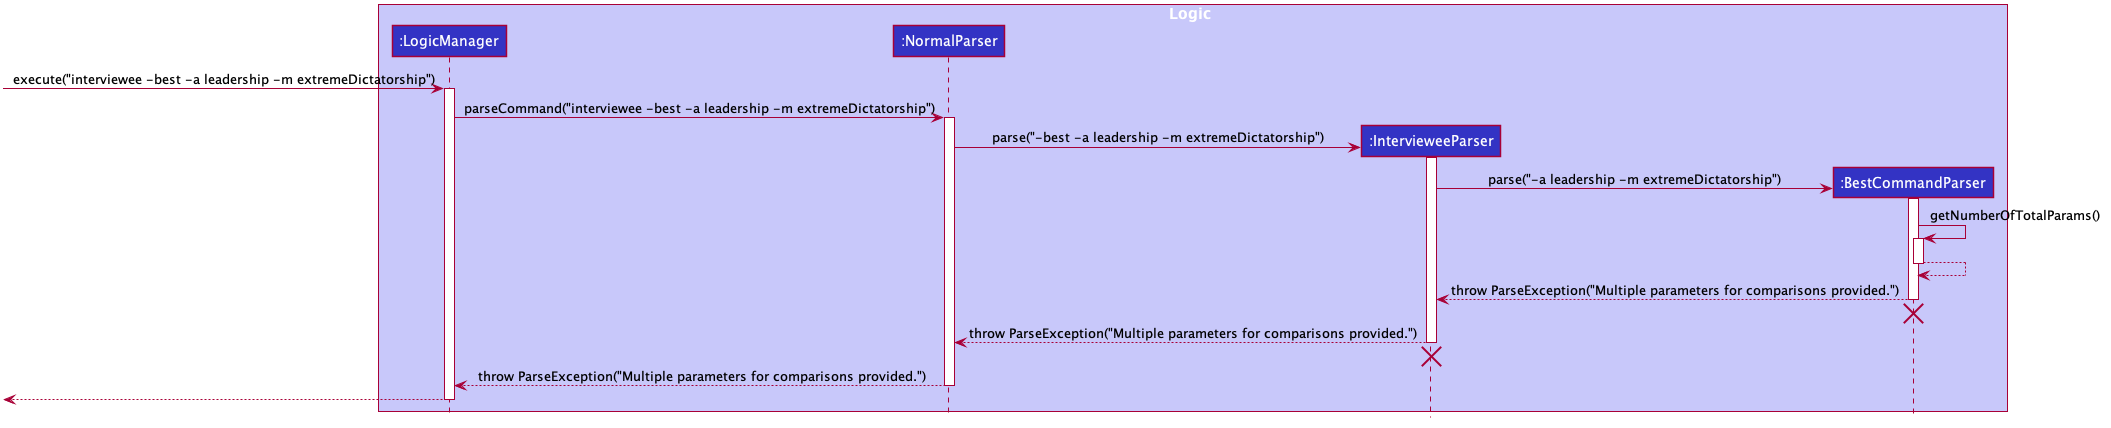

The diagram above was rendered by PlantUML. Its source (embedded in the PNG):
@startuml








skinparam BackgroundColor #FFFFFFF

skinparam Shadowing false

skinparam Class {
    FontColor #FFFFFF
    BorderThickness 1
    BorderColor #FFFFFF
    StereotypeFontColor #FFFFFF
    FontName Arial
}

skinparam Actor {
    BorderColor #000000
    Color #000000
    FontName Arial
}

skinparam Sequence {
    MessageAlign center
    BoxFontSize 15
    BoxPadding 0
    BoxFontColor #FFFFFF
    FontName Arial
}

skinparam Participant {
    FontColor #FFFFFFF
    Padding 20
}

skinparam MinClassWidth 50
skinparam ParticipantPadding 10
skinparam Shadowing false
skinparam DefaultTextAlignment center
skinparam packageStyle Rectangle

hide footbox
hide members
hide circle

box Logic #C8C8FA
participant ":LogicManager" as LogicManager #3333C4
participant ":NormalParser" as NormalParser #3333C4
participant ":IntervieweeParser" as IntervieweeParser #3333C4
participant ":BestCommandParser" as BestCommandParser #3333C4
end box

[-> LogicManager : execute("interviewee -best -a leadership -m extremeDictatorship")
activate LogicManager

LogicManager -> NormalParser : parseCommand("interviewee -best -a leadership -m extremeDictatorship")
activate NormalParser

create IntervieweeParser
NormalParser -> IntervieweeParser : parse("-best -a leadership -m extremeDictatorship")
activate IntervieweeParser

create BestCommandParser
IntervieweeParser -> BestCommandParser : parse("-a leadership -m extremeDictatorship")
activate BestCommandParser

BestCommandParser -> BestCommandParser : getNumberOfTotalParams()
activate BestCommandParser

BestCommandParser --> BestCommandParser
deactivate BestCommandParser

BestCommandParser --> IntervieweeParser : throw ParseException("Multiple parameters for comparisons provided.")
deactivate BestCommandParser
BestCommandParser -[hidden]-> IntervieweeParser
destroy BestCommandParser

IntervieweeParser --> NormalParser : throw ParseException("Multiple parameters for comparisons provided.")
deactivate IntervieweeParser
IntervieweeParser -[hidden]-> NormalParser
destroy IntervieweeParser

NormalParser --> LogicManager : throw ParseException("Multiple parameters for comparisons provided.")
deactivate NormalParser

[<--LogicManager
deactivate LogicManager

@enduml